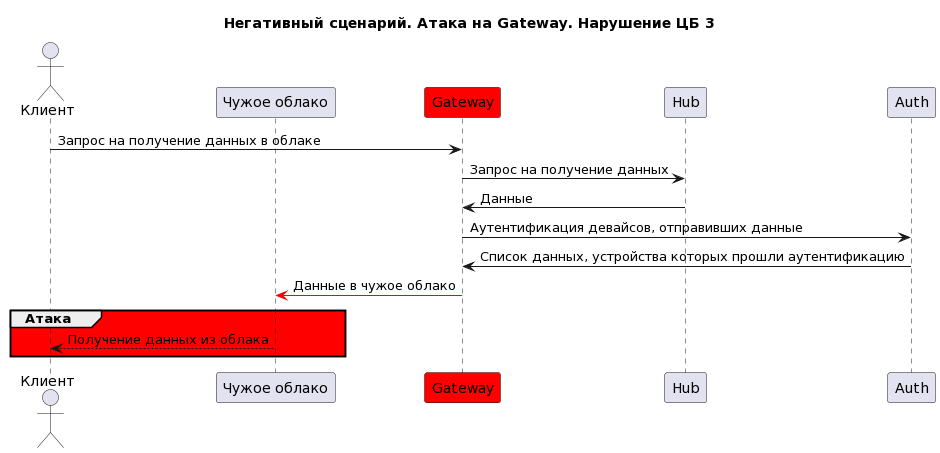

The diagram above was rendered by PlantUML. Its source (embedded in the PNG):
@startuml
title "Негативный сценарий. Атака на Gateway. Нарушение ЦБ 3"
actor Клиент as user
participant "Чужое облако" as cloud
participant Gateway as gateway  #red
participant Hub as hub 
participant Auth as auth 

user -> gateway: Запрос на получение данных в облаке
gateway -> hub: Запрос на получение данных
hub -> gateway: Данные
gateway -> auth: Аутентификация девайсов, отправивших данные
auth -> gateway: Список данных, устройства которых прошли аутентификацию
gateway -[#red]> cloud: Данные в чужое облако
group #red Атака 
cloud --> user: Получение данных из облака
end
@enduml